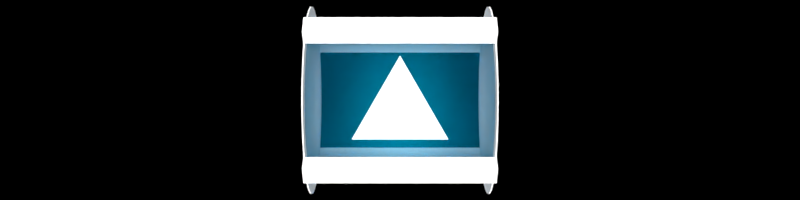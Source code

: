 # Source: arrows.blend  (saved by Blender 2.79.0; exported with 4.5.12 LTS)
import bpy
from mathutils import Matrix  # noqa: F401  (used for matrix-valued properties, if any)

bpy.ops.wm.read_factory_settings(use_empty=True)
scene = bpy.context.scene
scene.name = 'Scene'

# ---- collections
col_collection_1 = bpy.data.collections.new('Collection 1'); scene.collection.children.link(col_collection_1)

# ---- materials (node trees are filled in below, after node groups)
mat_bright_letters = bpy.data.materials.new('Bright_letters')
mat_bright_letters.alpha_threshold = 0.0
mat_bright_letters.roughness = 0.5
mat_gray = bpy.data.materials.new('gray')
mat_gray.alpha_threshold = 0.0
mat_gray.roughness = 0.5
mat_gray.line_color = (0.0, 0.0, 0.0, 1.0)
mat_trans_gray = bpy.data.materials.new('trans_gray')
mat_trans_gray.alpha_threshold = 0.0
mat_trans_gray.roughness = 0.5
mat_trans_blue = bpy.data.materials.new('trans_blue')
mat_trans_blue.alpha_threshold = 0.0
mat_trans_blue.roughness = 0.5
mat_white = bpy.data.materials.new('white')
mat_white.alpha_threshold = 0.0
mat_white.roughness = 0.5
mat_white.line_color = (0.0, 0.0, 0.0, 1.0)
mat_trans_white_001 = bpy.data.materials.new('trans_white.001')
mat_trans_white_001.alpha_threshold = 0.0
mat_trans_white_001.roughness = 0.5

# ---- material node trees
mat_bright_letters.use_nodes = True; mat_bright_letters.node_tree.nodes.clear()
_N = mat_bright_letters.node_tree.nodes; _L = mat_bright_letters.node_tree.links
n0 = _N.new('ShaderNodeOutputMaterial'); n0.name = 'Material Output'; n0.location = (300, 300)
n1 = _N.new('ShaderNodeEmission'); n1.name = 'Emission'; n1.location = (10, 300)
n1.inputs[0].default_value = (0.8, 0.8, 0.8, 1.0)
n1.inputs[1].default_value = 2.8
_L.new(n1.outputs[0], n0.inputs[0])
n0.is_active_output = True
mat_gray.use_nodes = True; mat_gray.node_tree.nodes.clear()
_N = mat_gray.node_tree.nodes; _L = mat_gray.node_tree.links
n0 = _N.new('ShaderNodeOutputMaterial'); n0.name = 'Material Output'; n0.location = (300, 300)
n1 = _N.new('ShaderNodeBsdfDiffuse'); n1.name = 'Diffuse BSDF'; n1.location = (10, 300)
n1.inputs[0].default_value = (0.4672, 0.4672, 0.4672, 1.0)
_L.new(n1.outputs[0], n0.inputs[0])
n0.is_active_output = True
mat_trans_gray.use_nodes = True; mat_trans_gray.node_tree.nodes.clear()
_N = mat_trans_gray.node_tree.nodes; _L = mat_trans_gray.node_tree.links
n0 = _N.new('ShaderNodeOutputMaterial'); n0.name = 'Material Output'; n0.location = (515, 352)
n1 = _N.new('ShaderNodeMixShader'); n1.name = 'Mix Shader'; n1.location = (225, 431)
n1.inputs[0].default_value = 0.2818
n2 = _N.new('ShaderNodeBsdfTransparent'); n2.name = 'Transparent BSDF'; n2.location = (-122, 410)
n3 = _N.new('ShaderNodeBsdfGlass'); n3.name = 'Glass BSDF'; n3.location = (-151, 239)
n3.distribution = 'BECKMANN'
n3.inputs[1].default_value = 1.0
n3.inputs[2].default_value = 0.6
_L.new(n2.outputs[0], n1.inputs[1])
_L.new(n3.outputs[0], n1.inputs[2])
_L.new(n1.outputs[0], n0.inputs[0])
n0.is_active_output = True
mat_trans_blue.use_nodes = True; mat_trans_blue.node_tree.nodes.clear()
_N = mat_trans_blue.node_tree.nodes; _L = mat_trans_blue.node_tree.links
n0 = _N.new('ShaderNodeOutputMaterial'); n0.name = 'Material Output'; n0.location = (515, 352)
n1 = _N.new('ShaderNodeMixShader'); n1.name = 'Mix Shader'; n1.location = (225, 431)
n1.inputs[0].default_value = 0.2818
n2 = _N.new('ShaderNodeBsdfTransparent'); n2.name = 'Transparent BSDF'; n2.location = (-122, 410)
n2.inputs[0].default_value = (0.0, 0.6195, 1.0, 1.0)
n3 = _N.new('ShaderNodeBsdfGlass'); n3.name = 'Glass BSDF'; n3.location = (-151, 239)
n3.distribution = 'BECKMANN'
n3.inputs[0].default_value = (0.0, 0.6494, 1.0, 1.0)
n3.inputs[1].default_value = 1.0
n3.inputs[2].default_value = 2.1
_L.new(n2.outputs[0], n1.inputs[1])
_L.new(n3.outputs[0], n1.inputs[2])
_L.new(n1.outputs[0], n0.inputs[0])
n0.is_active_output = True
mat_white.use_nodes = True; mat_white.node_tree.nodes.clear()
_N = mat_white.node_tree.nodes; _L = mat_white.node_tree.links
n0 = _N.new('ShaderNodeOutputMaterial'); n0.name = 'Material Output'; n0.location = (300, 300)
n1 = _N.new('ShaderNodeBsdfDiffuse'); n1.name = 'Diffuse BSDF'; n1.location = (10, 300)
n1.inputs[0].default_value = (1.0, 1.0, 1.0, 1.0)
n1.inputs[1].default_value = 1.0
_L.new(n1.outputs[0], n0.inputs[0])
n0.is_active_output = True
mat_trans_white_001.use_nodes = True; mat_trans_white_001.node_tree.nodes.clear()
_N = mat_trans_white_001.node_tree.nodes; _L = mat_trans_white_001.node_tree.links
n0 = _N.new('ShaderNodeOutputMaterial'); n0.name = 'Material Output'; n0.location = (515, 352)
n1 = _N.new('ShaderNodeMixShader'); n1.name = 'Mix Shader'; n1.location = (225, 431)
n1.inputs[0].default_value = 0.2818
n2 = _N.new('ShaderNodeBsdfTransparent'); n2.name = 'Transparent BSDF'; n2.location = (-122, 410)
n3 = _N.new('ShaderNodeBsdfGlass'); n3.name = 'Glass BSDF'; n3.location = (-151, 239)
n3.distribution = 'BECKMANN'
n3.inputs[0].default_value = (0.0, 0.6494, 1.0, 1.0)
n3.inputs[1].default_value = 1.0
n3.inputs[2].default_value = 2.1
_L.new(n2.outputs[0], n1.inputs[1])
_L.new(n3.outputs[0], n1.inputs[2])
_L.new(n1.outputs[0], n0.inputs[0])
n0.is_active_output = True

# ---- world
world_world = bpy.data.worlds.new('World'); scene.world = world_world
world_world.use_nodes = True; world_world.node_tree.nodes.clear()
_N = world_world.node_tree.nodes; _L = world_world.node_tree.links
n0 = _N.new('ShaderNodeOutputWorld'); n0.name = 'World Output'; n0.location = (300, 300)
n1 = _N.new('ShaderNodeBackground'); n1.name = 'Background'; n1.location = (10, 300)
n1.inputs[0].default_value = (0.05088, 0.05088, 0.05088, 1.0)
n1.inputs[1].default_value = 0.0
_L.new(n1.outputs[0], n0.inputs[0])
n0.is_active_output = True
world_world.color = (0.05088, 0.05088, 0.05088)
world_world.use_sun_shadow = False
world_world.sun_shadow_jitter_overblur = 0.0
world_world.cycles.sampling_method = 'MANUAL'

# ---- cameras
cam_camera = bpy.data.cameras.new('Camera')
cam_camera.clip_end = 100.0
cam_camera.lens = 35.0
cam_camera.sensor_width = 32.0
cam_camera.sensor_height = 18.0
cam_camera.ortho_scale = 7.314
cam_camera.dof.focus_distance = 0.0

# ---- lights
light_lamp = bpy.data.lights.new('Lamp', 'SUN')
light_lamp.transmission_factor = 0.0
light_lamp.cutoff_distance = 30.0
light_lamp.angle = 0.1993
light_lamp.energy = 5.3
light_lamp.shadow_buffer_clip_start = 1.001
light_lamp.shadow_soft_size = 0.1
light_lamp.shadow_cascade_max_distance = 1000.0

# ---- meshes
me_circle = bpy.data.meshes.new('Circle')
me_circle.from_pydata([(-1.987e-08, 0.125, 1.0), (-0.866, 0.125, -0.5), (0.866, 0.125, -0.5), (-0.866, -0.125, -0.5), (-1.987e-08, -0.125, 1.0), (0.866, -0.125, -0.5)], [], [(1, 0, 2), (3, 5, 4), (2, 0, 4, 5), (1, 2, 5, 3), (0, 1, 3, 4)])
me_circle.materials.append(mat_bright_letters)
me_circle.use_remesh_preserve_volume = False
me_circle.use_remesh_preserve_attributes = False
me_circle.use_mirror_vertex_groups = False
me_circle.update()
me_cube = bpy.data.meshes.new('Cube')
me_cube.from_pydata([(-20.27, -0.2377, 0.9713), (-20.27, -0.04362, 0.999), (-20.27, 0.1521, 0.9884), (-20.27, 0.342, 0.9397), (-20.27, 0.5188, 0.8549), (-20.27, 0.6756, 0.7373), (-20.27, 0.8064, 0.5913), (-20.27, 0.9063, 0.4226), (-20.27, -0.4226, 0.9063), (-20.27, -0.5913, 0.8064), (-20.27, -0.7373, 0.6756), (-20.27, -0.8549, 0.5188), (-20.27, -0.9397, 0.342), (-20.27, -0.9884, 0.1521), (-20.27, -0.999, -0.04362), (-20.27, -0.9713, -0.2377), (-20.27, -0.9063, -0.4226), (-20.27, -0.8064, -0.5913), (-20.27, -0.6756, -0.7373), (-20.27, -0.5188, -0.8549), (-20.27, -0.342, -0.9397), (-20.27, -0.1521, -0.9884), (-20.27, 0.04362, -0.999), (-20.27, 0.2377, -0.9713), (-20.27, 0.4226, -0.9063), (-20.27, 0.5913, -0.8064), (-20.27, 0.7373, -0.6756), (-20.27, 0.8549, -0.5188), (-20.27, 0.9397, -0.342), (-20.27, 0.9884, -0.1521), (-20.27, 0.999, 0.04362), (-20.27, 0.9713, 0.2377), (-20.02, -0.2377, 0.9713), (-20.02, -0.04362, 0.999), (-20.02, 0.1521, 0.9884), (-20.02, 0.342, 0.9397), (-20.02, 0.5188, 0.8549), (-20.02, 0.6756, 0.7373), (-20.02, 0.8064, 0.5913), (-20.02, 0.9063, 0.4226), (-20.02, -0.4226, 0.9063), (-20.02, -0.5913, 0.8064), (-20.02, -0.7373, 0.6756), (-20.02, -0.8549, 0.5188), (-20.02, -0.9397, 0.342), (-20.02, -0.9884, 0.1521), (-20.02, -0.999, -0.04362), (-20.02, -0.9713, -0.2377), (-20.02, -0.9063, -0.4226), (-20.02, -0.8064, -0.5913), (-20.02, -0.6756, -0.7373), (-20.02, -0.5188, -0.8549), (-20.02, -0.342, -0.9397), (-20.02, -0.1521, -0.9884), (-20.02, 0.04362, -0.999), (-20.02, 0.2377, -0.9713), (-20.02, 0.4226, -0.9063), (-20.02, 0.5913, -0.8064), (-20.02, 0.7373, -0.6756), (-20.02, 0.8549, -0.5188), (-20.02, 0.9397, -0.342), (-20.02, 0.9884, -0.1521), (-20.02, 0.999, 0.04362), (-20.02, 0.9713, 0.2377), (-20.27, -0.1923, -1.145), (-20.27, -0.3822, -1.097), (-20.02, -0.3822, -1.097), (-20.02, -0.1923, -1.145), (-20.27, 0.1923, 1.145), (-20.27, 0.3822, 1.097), (-20.02, 0.3822, 1.097), (-20.02, 0.1923, 1.145), (-20.27, -1.086, 0.412), (-20.27, -1.001, 0.5888), (-20.02, -1.001, 0.5888), (-20.02, -1.086, 0.412), (-20.27, 1.086, -0.412), (-20.27, 1.001, -0.5888), (-20.02, 1.001, -0.5888), (-20.02, 1.086, -0.412), (-20.07, 0.3583, -0.7719), (19.96, 0.3583, -0.7719), (-20.07, 0.2009, -0.827), (19.96, 0.2009, -0.827), (-20.07, 0.03568, -0.8503), (19.96, 0.03568, -0.8503), (-20.07, -0.1309, -0.8409), (19.96, -0.1309, -0.8409), (-20.07, -0.2924, -0.7992), (19.96, -0.2924, -0.7992), (-20.07, -0.4427, -0.7268), (19.96, -0.4427, -0.7268), (-20.07, -0.576, -0.6265), (19.96, -0.576, -0.6265), (-20.07, -0.6871, -0.502), (19.96, -0.6871, -0.502), (-20.07, -0.7719, -0.3583), (19.96, -0.7719, -0.3583), (-20.07, -0.827, -0.2009), (19.96, -0.827, -0.2009), (-20.07, -0.8503, -0.03568), (19.96, -0.8503, -0.03568), (-20.07, -0.8409, 0.1309), (19.96, -0.8409, 0.1309), (-20.07, -0.7992, 0.2924), (19.96, -0.7992, 0.2924), (-20.07, -0.7268, 0.4427), (19.96, -0.7268, 0.4427), (-20.07, -0.6265, 0.576), (19.96, -0.6265, 0.576), (-20.07, -0.502, 0.6871), (19.96, -0.502, 0.6871), (-20.07, -0.3583, 0.7719), (19.96, -0.3583, 0.7719), (-20.07, -0.2009, 0.827), (19.96, -0.2009, 0.827), (-20.07, -0.03568, 0.8503), (19.96, -0.03568, 0.8503), (-20.07, 0.1309, 0.8409), (19.96, 0.1309, 0.8409), (-20.07, 0.2924, 0.7992), (19.96, 0.2924, 0.7992), (-20.07, 0.4427, 0.7268), (19.96, 0.4427, 0.7268), (-20.07, 0.576, 0.6265), (19.96, 0.576, 0.6265), (-20.07, 0.6871, 0.502), (19.96, 0.6871, 0.502), (-20.07, 0.7719, 0.3583), (19.96, 0.7719, 0.3583), (-20.07, 0.827, 0.2009), (19.96, 0.827, 0.2009), (-20.07, 0.8503, 0.03568), (19.96, 0.8503, 0.03568), (-20.07, 0.8409, -0.1309), (19.96, 0.8409, -0.1309), (-20.07, 0.7992, -0.2924), (19.96, 0.7992, -0.2924), (-20.07, 0.7268, -0.4427), (19.96, 0.7268, -0.4427), (-20.07, 0.6265, -0.576), (19.96, 0.6265, -0.576), (-20.07, 0.502, -0.6871), (19.96, 0.502, -0.6871), (20.27, -0.2377, 0.9713), (20.27, -0.04362, 0.999), (20.27, 0.1521, 0.9884), (20.27, 0.342, 0.9397), (20.27, 0.5188, 0.8549), (20.27, 0.6756, 0.7373), (20.27, 0.8064, 0.5913), (20.27, 0.9063, 0.4226), (20.27, -0.4226, 0.9063), (20.27, -0.5913, 0.8064), (20.27, -0.7373, 0.6756), (20.27, -0.8549, 0.5188), (20.27, -0.9397, 0.342), (20.27, -0.9884, 0.1521), (20.27, -0.999, -0.04362), (20.27, -0.9713, -0.2377), (20.27, -0.9063, -0.4226), (20.27, -0.8064, -0.5913), (20.27, -0.6756, -0.7373), (20.27, -0.5188, -0.8549), (20.27, -0.342, -0.9397), (20.27, -0.1521, -0.9884), (20.27, 0.04362, -0.999), (20.27, 0.2377, -0.9713), (20.27, 0.4226, -0.9063), (20.27, 0.5913, -0.8064), (20.27, 0.7373, -0.6756), (20.27, 0.8549, -0.5188), (20.27, 0.9397, -0.342), (20.27, 0.9884, -0.1521), (20.27, 0.999, 0.04362), (20.27, 0.9713, 0.2377), (20.02, -0.2377, 0.9713), (20.02, -0.04362, 0.999), (20.02, 0.1521, 0.9884), (20.02, 0.342, 0.9397), (20.02, 0.5188, 0.8549), (20.02, 0.6756, 0.7373), (20.02, 0.8064, 0.5913), (20.02, 0.9063, 0.4226), (20.02, -0.4226, 0.9063), (20.02, -0.5913, 0.8064), (20.02, -0.7373, 0.6756), (20.02, -0.8549, 0.5188), (20.02, -0.9397, 0.342), (20.02, -0.9884, 0.1521), (20.02, -0.999, -0.04362), (20.02, -0.9713, -0.2377), (20.02, -0.9063, -0.4226), (20.02, -0.8064, -0.5913), (20.02, -0.6756, -0.7373), (20.02, -0.5188, -0.8549), (20.02, -0.342, -0.9397), (20.02, -0.1521, -0.9884), (20.02, 0.04362, -0.999), (20.02, 0.2377, -0.9713), (20.02, 0.4226, -0.9063), (20.02, 0.5913, -0.8064), (20.02, 0.7373, -0.6756), (20.02, 0.8549, -0.5188), (20.02, 0.9397, -0.342), (20.02, 0.9884, -0.1521), (20.02, 0.999, 0.04362), (20.02, 0.9713, 0.2377), (20.27, -0.1923, -1.145), (20.27, -0.3822, -1.097), (20.02, -0.3822, -1.097), (20.02, -0.1923, -1.145), (20.27, 0.1923, 1.145), (20.27, 0.3822, 1.097), (20.02, 0.3822, 1.097), (20.02, 0.1923, 1.145), (20.27, -1.086, 0.412), (20.27, -1.001, 0.5888), (20.02, -1.001, 0.5888), (20.02, -1.086, 0.412), (20.27, 1.086, -0.412), (20.27, 1.001, -0.5888), (20.02, 1.001, -0.5888), (20.02, 1.086, -0.412), (0.0, -0.9397, 0.342), (0.0, -0.8549, 0.5188), (0.0, 0.1521, 0.9884), (0.0, 0.342, 0.9397), (0.0, -0.1521, -0.9884), (0.0, -0.342, -0.9397), (0.0, 0.9397, -0.342), (0.0, 0.8549, -0.5188), (0.0, -0.1923, -1.145), (0.0, -0.3822, -1.097), (0.0, 0.1923, 1.145), (0.0, 0.3822, 1.097), (0.0, -1.086, 0.412), (0.0, -1.001, 0.5888), (0.0, 1.086, -0.412), (0.0, 1.001, -0.5888), (20.07, 0.3583, -0.7719), (-19.96, 0.3583, -0.7719), (20.07, 0.2009, -0.827), (-19.96, 0.2009, -0.827), (20.07, 0.03568, -0.8503), (-19.96, 0.03568, -0.8503), (20.07, -0.1309, -0.8409), (-19.96, -0.1309, -0.8409), (20.07, -0.2924, -0.7992), (-19.96, -0.2924, -0.7992), (20.07, -0.4427, -0.7268), (-19.96, -0.4427, -0.7268), (20.07, -0.576, -0.6265), (-19.96, -0.576, -0.6265), (20.07, -0.6871, -0.502), (-19.96, -0.6871, -0.502), (20.07, -0.7719, -0.3583), (-19.96, -0.7719, -0.3583), (20.07, -0.827, -0.2009), (-19.96, -0.827, -0.2009), (20.07, -0.8503, -0.03568), (-19.96, -0.8503, -0.03568), (20.07, -0.8409, 0.1309), (-19.96, -0.8409, 0.1309), (20.07, -0.7992, 0.2924), (-19.96, -0.7992, 0.2924), (20.07, -0.7268, 0.4427), (-19.96, -0.7268, 0.4427), (20.07, -0.6265, 0.576), (-19.96, -0.6265, 0.576), (20.07, -0.502, 0.6871), (-19.96, -0.502, 0.6871), (20.07, -0.3583, 0.7719), (-19.96, -0.3583, 0.7719), (20.07, -0.2009, 0.827), (-19.96, -0.2009, 0.827), (20.07, -0.03568, 0.8503), (-19.96, -0.03568, 0.8503), (20.07, 0.1309, 0.8409), (-19.96, 0.1309, 0.8409), (20.07, 0.2924, 0.7992), (-19.96, 0.2924, 0.7992), (20.07, 0.4427, 0.7268), (-19.96, 0.4427, 0.7268), (20.07, 0.576, 0.6265), (-19.96, 0.576, 0.6265), (20.07, 0.6871, 0.502), (-19.96, 0.6871, 0.502), (20.07, 0.7719, 0.3583), (-19.96, 0.7719, 0.3583), (20.07, 0.827, 0.2009), (-19.96, 0.827, 0.2009), (20.07, 0.8503, 0.03568), (-19.96, 0.8503, 0.03568), (20.07, 0.8409, -0.1309), (-19.96, 0.8409, -0.1309), (20.07, 0.7992, -0.2924), (-19.96, 0.7992, -0.2924), (20.07, 0.7268, -0.4427), (-19.96, 0.7268, -0.4427), (20.07, 0.6265, -0.576), (-19.96, 0.6265, -0.576), (20.07, 0.502, -0.6871), (-19.96, 0.502, -0.6871)], [], [(19, 18, 50, 51), (12, 13, 14, 15, 16, 17, 18, 19, 20, 21, 22, 23, 24, 25, 26, 27, 28, 29, 30, 31, 7, 6, 5, 4, 3, 2, 1, 0, 8, 9, 10, 11), (0, 1, 33, 32), (8, 0, 32, 40), (44, 43, 42, 41, 40, 32, 33, 34, 35, 36, 37, 38, 39, 63, 62, 61, 60, 59, 58, 57, 56, 55, 54, 53, 52, 51, 50, 49, 48, 47, 46, 45), (7, 31, 63, 39), (20, 19, 51, 52), (1, 2, 34, 33), (22, 21, 53, 54), (3, 4, 36, 35), (23, 22, 54, 55), (4, 5, 37, 36), (24, 23, 55, 56), (5, 6, 38, 37), (25, 24, 56, 57), (6, 7, 39, 38), (26, 25, 57, 58), (13, 12, 44, 45), (27, 26, 58, 59), (14, 13, 45, 46), (15, 14, 46, 47), (11, 10, 42, 43), (29, 28, 60, 61), (16, 15, 47, 48), (10, 9, 41, 42), (30, 29, 61, 62), (17, 16, 48, 49), (9, 8, 40, 41), (31, 30, 62, 63), (18, 17, 49, 50), (64, 65, 66, 67), (20, 65, 64, 21), (52, 66, 65, 20), (79, 78, 239, 238), (21, 64, 67, 53), (68, 69, 70, 71), (3, 69, 68, 2), (35, 70, 69, 3), (75, 74, 237, 236), (2, 68, 71, 34), (72, 73, 74, 75), (11, 73, 72, 12), (43, 74, 73, 11), (71, 70, 235, 234), (12, 72, 75, 44), (76, 77, 78, 79), (27, 77, 76, 28), (59, 78, 77, 27), (43, 44, 224, 225), (28, 76, 79, 60), (66, 52, 229, 233), (70, 35, 227, 235), (53, 67, 232, 228), (74, 43, 225, 237), (59, 60, 230, 231), (34, 71, 234, 226), (78, 59, 231, 239), (52, 53, 228, 229), (44, 75, 236, 224), (60, 79, 238, 230), (67, 66, 233, 232), (35, 34, 226, 227), (80, 81, 83, 82), (82, 83, 85, 84), (84, 85, 87, 86), (86, 87, 89, 88), (88, 89, 91, 90), (90, 91, 93, 92), (92, 93, 95, 94), (94, 95, 97, 96), (96, 97, 99, 98), (98, 99, 101, 100), (100, 101, 103, 102), (102, 103, 105, 104), (104, 105, 107, 106), (106, 107, 109, 108), (108, 109, 111, 110), (110, 111, 113, 112), (112, 113, 115, 114), (114, 115, 117, 116), (116, 117, 119, 118), (118, 119, 121, 120), (120, 121, 123, 122), (122, 123, 125, 124), (124, 125, 127, 126), (126, 127, 129, 128), (128, 129, 131, 130), (130, 131, 133, 132), (132, 133, 135, 134), (134, 135, 137, 136), (136, 137, 139, 138), (138, 139, 141, 140), (83, 81, 143, 141, 139, 137, 135, 133, 131, 129, 127, 125, 123, 121, 119, 117, 115, 113, 111, 109, 107, 105, 103, 101, 99, 97, 95, 93, 91, 89, 87, 85), (140, 141, 143, 142), (142, 143, 81, 80), (80, 82, 84, 86, 88, 90, 92, 94, 96, 98, 100, 102, 104, 106, 108, 110, 112, 114, 116, 118, 120, 122, 124, 126, 128, 130, 132, 134, 136, 138, 140, 142), (163, 195, 194, 162), (156, 155, 154, 153, 152, 144, 145, 146, 147, 148, 149, 150, 151, 175, 174, 173, 172, 171, 170, 169, 168, 167, 166, 165, 164, 163, 162, 161, 160, 159, 158, 157), (144, 176, 177, 145), (152, 184, 176, 144), (188, 189, 190, 191, 192, 193, 194, 195, 196, 197, 198, 199, 200, 201, 202, 203, 204, 205, 206, 207, 183, 182, 181, 180, 179, 178, 177, 176, 184, 185, 186, 187), (151, 183, 207, 175), (164, 196, 195, 163), (145, 177, 178, 146), (230, 231, 239, 238), (224, 225, 237, 236), (166, 198, 197, 165), (147, 179, 180, 148), (167, 199, 198, 166), (148, 180, 181, 149), (168, 200, 199, 167), (149, 181, 182, 150), (169, 201, 200, 168), (150, 182, 183, 151), (170, 202, 201, 169), (157, 189, 188, 156), (171, 203, 202, 170), (158, 190, 189, 157), (226, 227, 235, 234), (228, 229, 233, 232), (159, 191, 190, 158), (155, 187, 186, 154), (173, 205, 204, 172), (160, 192, 191, 159), (154, 186, 185, 153), (174, 206, 205, 173), (161, 193, 192, 160), (153, 185, 184, 152), (175, 207, 206, 174), (162, 194, 193, 161), (208, 211, 210, 209), (164, 165, 208, 209), (196, 164, 209, 210), (223, 238, 239, 222), (165, 197, 211, 208), (212, 215, 214, 213), (147, 146, 212, 213), (179, 147, 213, 214), (219, 236, 237, 218), (146, 178, 215, 212), (216, 219, 218, 217), (155, 156, 216, 217), (187, 155, 217, 218), (215, 234, 235, 214), (156, 188, 219, 216), (220, 223, 222, 221), (171, 172, 220, 221), (203, 171, 221, 222), (187, 225, 224, 188), (172, 204, 223, 220), (210, 233, 229, 196), (214, 235, 227, 179), (197, 228, 232, 211), (218, 237, 225, 187), (203, 231, 230, 204), (178, 226, 234, 215), (222, 239, 231, 203), (196, 229, 228, 197), (188, 224, 236, 219), (204, 230, 238, 223), (211, 232, 233, 210), (179, 227, 226, 178), (240, 242, 243, 241), (242, 244, 245, 243), (244, 246, 247, 245), (246, 248, 249, 247), (248, 250, 251, 249), (250, 252, 253, 251), (252, 254, 255, 253), (254, 256, 257, 255), (256, 258, 259, 257), (258, 260, 261, 259), (260, 262, 263, 261), (262, 264, 265, 263), (264, 266, 267, 265), (266, 268, 269, 267), (268, 270, 271, 269), (270, 272, 273, 271), (272, 274, 275, 273), (274, 276, 277, 275), (276, 278, 279, 277), (278, 280, 281, 279), (280, 282, 283, 281), (282, 284, 285, 283), (284, 286, 287, 285), (286, 288, 289, 287), (288, 290, 291, 289), (290, 292, 293, 291), (292, 294, 295, 293), (294, 296, 297, 295), (296, 298, 299, 297), (298, 300, 301, 299), (243, 245, 247, 249, 251, 253, 255, 257, 259, 261, 263, 265, 267, 269, 271, 273, 275, 277, 279, 281, 283, 285, 287, 289, 291, 293, 295, 297, 299, 301, 303, 241), (300, 302, 303, 301), (302, 240, 241, 303), (240, 302, 300, 298, 296, 294, 292, 290, 288, 286, 284, 282, 280, 278, 276, 274, 272, 270, 268, 266, 264, 262, 260, 258, 256, 254, 252, 250, 248, 246, 244, 242)])
me_cube.polygons.foreach_set('material_index', [3, 3, 3, 3, 3, 3, 3, 3, 3, 3, 3, 3, 3, 3, 3, 3, 3, 3, 3, 3, 3, 3, 3, 3, 3, 3, 3, 3, 3, 3, 3, 3, 3, 3, 3, 3, 3, 3, 3, 3, 3, 3, 3, 3, 3, 3, 3, 3, 3, 3, 3, 3, 3, 3, 3, 3, 3, 3, 3, 3, 3, 3, 4, 4, 4, 4, 4, 4, 4, 4, 4, 4, 4, 4, 4, 4, 4, 4, 4, 4, 4, 4, 4, 4, 4, 4, 4, 4, 4, 4, 4, 4, 4, 4, 4, 4, 3, 3, 3, 3, 3, 3, 3, 3, 3, 3, 3, 3, 3, 3, 3, 3, 3, 3, 3, 3, 3, 3, 3, 3, 3, 3, 3, 3, 3, 3, 3, 3, 3, 3, 3, 3, 3, 3, 3, 3, 3, 3, 3, 3, 3, 3, 3, 3, 3, 3, 3, 3, 3, 3, 3, 3, 3, 3, 3, 3, 3, 3, 3, 3, 3, 3, 4, 4, 4, 4, 4, 4, 4, 4, 4, 4, 4, 4, 4, 4, 4, 4, 4, 4, 4, 4, 4, 4, 4, 4, 4, 4, 4, 4, 4, 4, 4, 4, 4, 4])
me_cube.materials.append(mat_gray)
me_cube.materials.append(mat_trans_gray)
me_cube.materials.append(mat_trans_blue)
me_cube.materials.append(mat_white)
me_cube.materials.append(mat_trans_white_001)
me_cube.use_remesh_preserve_volume = False
me_cube.use_remesh_preserve_attributes = False
me_cube.use_mirror_vertex_groups = False
me_cube.update()

# ---- objects
ob_circle = bpy.data.objects.new('Circle', me_circle)
ob_lamp = bpy.data.objects.new('Lamp', light_lamp)
ob_cube = bpy.data.objects.new('Cube', me_cube)
ob_camera = bpy.data.objects.new('Camera', cam_camera)

# ---- transforms, parenting, visibility, modifiers, constraints
ob_circle.location = (0.0, 0.0, -0.1382)
ob_circle.scale = (0.6825, 0.6825, 0.6825)
ob_circle.lineart.crease_threshold = 0.0
ob_lamp.location = (4.076, -9.652, 5.904)
ob_lamp.rotation_euler = (1.575, 1.433, -0.001685)
ob_lamp.lock_rotations_4d = False
ob_lamp.empty_display_type = 'ARROWS'
ob_lamp.color = (0.0, 0.0, 0.0, 0.0)
ob_lamp.lineart.crease_threshold = 0.0
ob_cube.location = (0.0, 0.0, 0.0)
ob_cube.rotation_euler = (1.136, -0.0, 0.0)
ob_cube.scale = (0.05346, 1.148, 1.149)
ob_cube.lock_rotations_4d = False
ob_cube.empty_display_type = 'ARROWS'
ob_cube.lineart.crease_threshold = 0.0
ob_camera.location = (0.0, -10.77, 0.0)
ob_camera.rotation_euler = (1.571, 0.0, 0.0)
ob_camera.lock_rotations_4d = False
ob_camera.empty_display_type = 'ARROWS'
ob_camera.color = (0.0, 0.0, 0.0, 0.0)
ob_camera.display_type = 'WIRE'
ob_camera.lineart.crease_threshold = 0.0

# ---- collection membership
col_collection_1.objects.link(ob_circle)
col_collection_1.objects.link(ob_lamp)
col_collection_1.objects.link(ob_cube)
col_collection_1.objects.link(ob_camera)

# ---- scene / render settings (as saved in the file)
scene.camera = ob_camera
scene.frame_start = 1; scene.frame_end = 250; scene.frame_set(1)
scene.render.engine = 'CYCLES'
scene.render.resolution_x = 800
scene.render.resolution_y = 200
scene.render.dither_intensity = 0.0
scene.cycles.use_denoising = False
scene.cycles.samples = 1000
scene.cycles.sampling_pattern = 'TABULATED_SOBOL'
scene.cycles.use_adaptive_sampling = False
scene.cycles.use_light_tree = False
scene.cycles.blur_glossy = 0.0
scene.cycles.sample_clamp_indirect = 0.0
scene.view_settings.view_transform = 'Standard'
bpy.context.view_layer.update()
